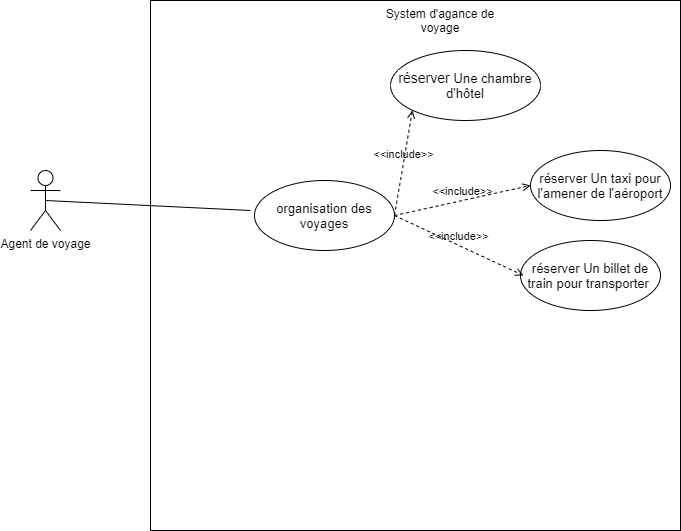

The diagram above was exported from draw.io. Its source (the exported page's mxGraphModel, read from the mxfile embedded in the PNG):
<mxGraphModel dx="1038" dy="500" grid="1" gridSize="10" guides="1" tooltips="1" connect="1" arrows="1" fold="1" page="1" pageScale="1" pageWidth="827" pageHeight="1169" math="0" shadow="0">
  <root>
    <mxCell id="0" />
    <mxCell id="1" parent="0" />
    <mxCell id="gPrQfvJJLJ_dNOTKWeFX-42" value="" style="whiteSpace=wrap;html=1;aspect=fixed;" vertex="1" parent="1">
      <mxGeometry x="240" y="60" width="530" height="530" as="geometry" />
    </mxCell>
    <mxCell id="gPrQfvJJLJ_dNOTKWeFX-43" value="Agent de voyage" style="shape=umlActor;html=1;verticalLabelPosition=bottom;verticalAlign=top;align=center;" vertex="1" parent="1">
      <mxGeometry x="120" y="230" width="30" height="60" as="geometry" />
    </mxCell>
    <mxCell id="gPrQfvJJLJ_dNOTKWeFX-44" value="&lt;span style=&quot;font-family: &amp;#34;nunito sans&amp;#34; , sans-serif ; font-size: 14px ; background-color: rgb(255 , 255 , 255)&quot;&gt;réserver&amp;nbsp;&lt;/span&gt;&lt;span style=&quot;font-family: &amp;#34;nunito sans&amp;#34; , sans-serif ; font-size: 13px ; background-color: rgb(255 , 255 , 255)&quot;&gt;Une chambre d'hôtel&lt;/span&gt;" style="ellipse;whiteSpace=wrap;html=1;" vertex="1" parent="1">
      <mxGeometry x="480" y="110" width="150" height="70" as="geometry" />
    </mxCell>
    <mxCell id="gPrQfvJJLJ_dNOTKWeFX-45" value="&lt;span style=&quot;font-family: &amp;#34;nunito sans&amp;#34; , sans-serif ; font-size: 13px ; background-color: rgb(255 , 255 , 255)&quot;&gt;réserver&amp;nbsp;&lt;/span&gt;&lt;span style=&quot;font-family: &amp;#34;nunito sans&amp;#34; , sans-serif ; font-size: 13px ; background-color: rgb(255 , 255 , 255)&quot;&gt;Un taxi pour l'amener de l'aéroport&lt;/span&gt;" style="ellipse;whiteSpace=wrap;html=1;" vertex="1" parent="1">
      <mxGeometry x="620" y="210" width="140" height="70" as="geometry" />
    </mxCell>
    <mxCell id="gPrQfvJJLJ_dNOTKWeFX-46" value="&lt;span style=&quot;font-family: &amp;#34;nunito sans&amp;#34; , sans-serif ; font-size: 13px ; background-color: rgb(255 , 255 , 255)&quot;&gt;réserver&amp;nbsp;&lt;/span&gt;&lt;span style=&quot;font-family: &amp;#34;nunito sans&amp;#34; , sans-serif ; font-size: 13px ; background-color: rgb(255 , 255 , 255)&quot;&gt;Un billet de train pour transporter&amp;nbsp;&lt;/span&gt;" style="ellipse;whiteSpace=wrap;html=1;" vertex="1" parent="1">
      <mxGeometry x="610" y="300" width="140" height="70" as="geometry" />
    </mxCell>
    <mxCell id="gPrQfvJJLJ_dNOTKWeFX-47" value="&lt;span style=&quot;font-family: &amp;#34;nunito sans&amp;#34; , sans-serif ; background-color: rgb(255 , 255 , 255) ; font-size: 13px&quot;&gt;organisation des voyages&lt;/span&gt;" style="ellipse;whiteSpace=wrap;html=1;" vertex="1" parent="1">
      <mxGeometry x="344" y="240" width="140" height="70" as="geometry" />
    </mxCell>
    <mxCell id="gPrQfvJJLJ_dNOTKWeFX-48" value="" style="edgeStyle=none;html=1;endArrow=none;verticalAlign=bottom;exitX=0.5;exitY=0.5;exitDx=0;exitDy=0;exitPerimeter=0;" edge="1" parent="1" source="gPrQfvJJLJ_dNOTKWeFX-43">
      <mxGeometry width="160" relative="1" as="geometry">
        <mxPoint x="340" y="280" as="sourcePoint" />
        <mxPoint x="340" y="270" as="targetPoint" />
      </mxGeometry>
    </mxCell>
    <mxCell id="gPrQfvJJLJ_dNOTKWeFX-49" value="&amp;lt;&amp;lt;include&amp;gt;&amp;gt;" style="edgeStyle=none;html=1;endArrow=open;verticalAlign=bottom;dashed=1;labelBackgroundColor=none;entryX=0;entryY=1;entryDx=0;entryDy=0;exitX=1;exitY=0.5;exitDx=0;exitDy=0;" edge="1" parent="1" source="gPrQfvJJLJ_dNOTKWeFX-47" target="gPrQfvJJLJ_dNOTKWeFX-44">
      <mxGeometry width="160" relative="1" as="geometry">
        <mxPoint x="340" y="280" as="sourcePoint" />
        <mxPoint x="500" y="280" as="targetPoint" />
      </mxGeometry>
    </mxCell>
    <mxCell id="gPrQfvJJLJ_dNOTKWeFX-50" value="&amp;lt;&amp;lt;include&amp;gt;&amp;gt;" style="edgeStyle=none;html=1;endArrow=open;verticalAlign=bottom;dashed=1;labelBackgroundColor=none;entryX=0;entryY=0.5;entryDx=0;entryDy=0;exitX=1;exitY=0.5;exitDx=0;exitDy=0;" edge="1" parent="1" source="gPrQfvJJLJ_dNOTKWeFX-47" target="gPrQfvJJLJ_dNOTKWeFX-45">
      <mxGeometry width="160" relative="1" as="geometry">
        <mxPoint x="340" y="280" as="sourcePoint" />
        <mxPoint x="500" y="280" as="targetPoint" />
      </mxGeometry>
    </mxCell>
    <mxCell id="gPrQfvJJLJ_dNOTKWeFX-51" value="&amp;lt;&amp;lt;include&amp;gt;&amp;gt;" style="edgeStyle=none;html=1;endArrow=open;verticalAlign=bottom;dashed=1;labelBackgroundColor=none;exitX=1;exitY=0.5;exitDx=0;exitDy=0;" edge="1" parent="1" source="gPrQfvJJLJ_dNOTKWeFX-47">
      <mxGeometry width="160" relative="1" as="geometry">
        <mxPoint x="340" y="280" as="sourcePoint" />
        <mxPoint x="613" y="335" as="targetPoint" />
      </mxGeometry>
    </mxCell>
    <mxCell id="gPrQfvJJLJ_dNOTKWeFX-52" value="System d'agance de voyage" style="text;html=1;strokeColor=none;fillColor=none;align=center;verticalAlign=middle;whiteSpace=wrap;rounded=0;" vertex="1" parent="1">
      <mxGeometry x="465" y="70" width="130" height="20" as="geometry" />
    </mxCell>
  </root>
</mxGraphModel>